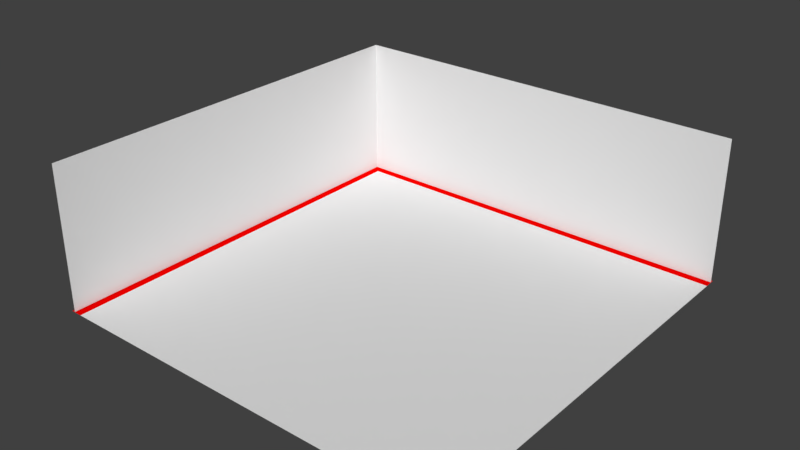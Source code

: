 # Source: Corner1x1.blend  (saved by Blender 2.79.0; exported with 4.5.12 LTS)
import bpy
from mathutils import Matrix  # noqa: F401  (used for matrix-valued properties, if any)

bpy.ops.wm.read_factory_settings(use_empty=True)
scene = bpy.context.scene
scene.name = 'Scene'

# ---- collections
col_collection_1 = bpy.data.collections.new('Collection 1'); scene.collection.children.link(col_collection_1)

# ---- materials (node trees are filled in below, after node groups)
mat_surface = bpy.data.materials.new('Surface')
mat_surface.alpha_threshold = 0.0
mat_surface.use_transparent_shadow = False
mat_surface.roughness = 0.5
mat_surface.line_color = (0.0, 0.0, 0.0, 1.0)
mat_hologram_line = bpy.data.materials.new('Hologram Line')
mat_hologram_line.alpha_threshold = 0.0
mat_hologram_line.use_transparent_shadow = False
mat_hologram_line.diffuse_color = (0.8, 0.0003101, 0.0, 1.0)
mat_hologram_line.roughness = 0.5

# ---- material node trees

# ---- world
world_world = bpy.data.worlds.new('World'); scene.world = world_world
world_world.color = (0.05088, 0.05088, 0.05088)
world_world.use_sun_shadow = False
world_world.sun_shadow_jitter_overblur = 0.0
world_world.cycles.sampling_method = 'MANUAL'

# ---- meshes
me_plane_004 = bpy.data.meshes.new('Plane.004')
me_plane_004.from_pydata([(-0.53, -0.5, 0.0), (0.5, -0.5, 0.0), (-0.53, 0.53, 0.0), (0.5, 0.53, 0.0), (-0.5, -0.5, 0.0), (-0.5, 0.53, 0.0), (0.5, 0.5, 0.0), (-0.5, 0.5, 0.0), (-0.53, 0.5, 0.0)], [], [(8, 7, 5, 2), (7, 6, 3, 5), (4, 1, 6, 7), (0, 4, 7, 8)])
me_plane_004.polygons.foreach_set('material_index', [1, 1, 0, 1])
_uv = me_plane_004.uv_layers.new(name='UV1')
_uv.uv.foreach_set('vector', [0.0, 0.0, 1.0, 0.0, 1.0, 1.0, 0.0, 1.0, 1.741e-05, 1.732e-05, 1.0, 1.956e-05, 1.0, 0.03002, 1.732e-05, 0.03002, 0.9999, 0.9999, 9.998e-05, 0.9999, 0.0001001, 9.998e-05, 0.9999, 9.998e-05, 1.732e-05, 0.03002, 1.762e-05, 1.738e-05, 1.0, 1.732e-05, 1.0, 0.03002])
_uv.active_render = True
_uv = me_plane_004.uv_layers.new(name='UV2')
_uv.uv.foreach_set('vector', [0.9999, 0.02922, 0.9708, 0.02922, 0.9708, 9.418e-05, 0.9999, 9.453e-05, 0.9708, 0.02922, 0.0001058, 0.02922, 0.0001057, 0.0001032, 0.9708, 9.418e-05, 0.9708, 0.9999, 0.0001059, 0.9999, 0.0001058, 0.02922, 0.9708, 0.02922, 0.9999, 0.9999, 0.9708, 0.9999, 0.9708, 0.02922, 0.9999, 0.02922])
me_plane_004.materials.append(mat_surface)
me_plane_004.materials.append(mat_hologram_line)
me_plane_004.use_remesh_preserve_volume = False
me_plane_004.use_remesh_preserve_attributes = False
me_plane_004.use_mirror_vertex_groups = False
me_plane_004.update()
me_plane_003 = bpy.data.meshes.new('Plane.003')
me_plane_003.from_pydata([(-1.792, -5.0, -5.2), (1.792, -5.0, -5.2), (-1.792, 5.2, -5.2), (1.792, 5.2, -5.2), (-1.792, 5.2, 5.0), (1.792, 5.2, 5.0)], [], [(0, 1, 3, 2), (2, 3, 5, 4)])
me_plane_003.materials.append(mat_surface)
me_plane_003.use_remesh_preserve_volume = False
me_plane_003.use_remesh_preserve_attributes = False
me_plane_003.use_mirror_vertex_groups = False
me_plane_003.update()

# ---- objects
ob_corner1x1_surface = bpy.data.objects.new('Corner1x1_Surface', me_plane_004)
ob_corner1x1_collider = bpy.data.objects.new('Corner1x1_Collider', me_plane_003)

# ---- transforms, parenting, visibility, modifiers, constraints
ob_corner1x1_surface.location = (0.0, 0.0, 0.0)
ob_corner1x1_surface.scale = (10.0, 10.0, 10.0)
ob_corner1x1_surface.lineart.crease_threshold = 0.0
ob_corner1x1_collider.location = (0.0, 0.0, 1.8)
ob_corner1x1_collider.rotation_euler = (-0.0, 1.571, 0.0)
ob_corner1x1_collider.lineart.crease_threshold = 0.0

# ---- collection membership
col_collection_1.objects.link(ob_corner1x1_surface)
col_collection_1.objects.link(ob_corner1x1_collider)

# ---- scene / render settings (as saved in the file)
scene.frame_start = 1; scene.frame_end = 250; scene.frame_set(1)
scene.render.engine = 'BLENDER_EEVEE_NEXT'
scene.render.resolution_percentage = 50
scene.render.dither_intensity = 0.0
scene.cycles.use_denoising = False
scene.cycles.samples = 128
scene.cycles.sampling_pattern = 'TABULATED_SOBOL'
scene.cycles.use_adaptive_sampling = False
scene.cycles.use_light_tree = False
scene.cycles.blur_glossy = 0.0
scene.cycles.sample_clamp_indirect = 0.0
scene.view_settings.view_transform = 'Standard'
bpy.context.view_layer.update()

# ---- added for rendering (the .blend has no active camera and no usable light): camera, sun
cam_auto = bpy.data.cameras.new('AutoCamera')
cam_auto.lens = 50.0
cam_auto.sensor_width = 36.0
cam_auto.clip_end = 1000.0
ob_auto_camera = bpy.data.objects.new('AutoCamera', cam_auto)
scene.collection.objects.link(ob_auto_camera)
ob_auto_camera.location = (13.7309, -16.507, 12.9005)
ob_auto_camera.rotation_euler = (1.09748, -7.21219e-08, 0.694738)
scene.camera = ob_auto_camera
light_auto_sun = bpy.data.lights.new('AutoSun', 'SUN')
light_auto_sun.energy = 3.0
light_auto_sun.angle = 0.0523599
ob_auto_sun = bpy.data.objects.new('AutoSun', light_auto_sun)
scene.collection.objects.link(ob_auto_sun)
ob_auto_sun.rotation_euler = (0.872665, 0.174533, 0.523599)
bpy.context.view_layer.update()
